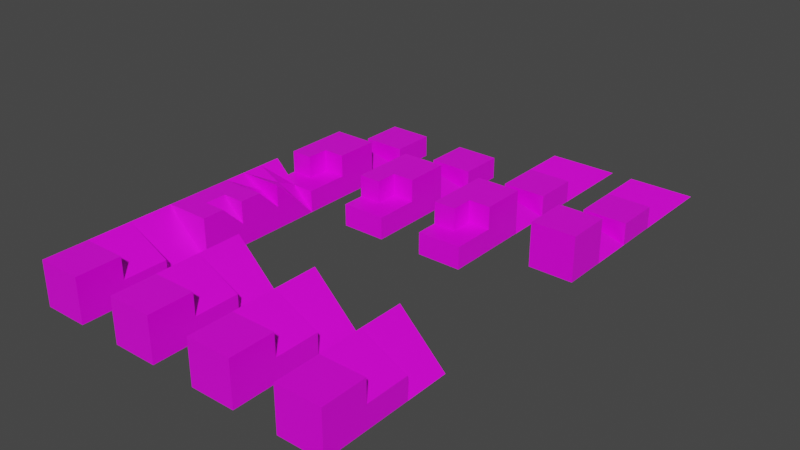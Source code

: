 # Source: tilemap.blend  (saved by Blender 2.93.21; exported with 4.5.12 LTS)
import bpy
from mathutils import Matrix  # noqa: F401  (used for matrix-valued properties, if any)

bpy.ops.wm.read_factory_settings(use_empty=True)
scene = bpy.context.scene
scene.name = 'Scene'

# ---- collections
col_collection = bpy.data.collections.new('Collection'); scene.collection.children.link(col_collection)

# ---- images (referenced by path relative to the original .blend; pixels are not part of the script)
import os
ASSET_DIR = os.environ.get("B2B_ASSET_DIR", "")  # directory of the original .blend (textures are referenced by path, not embedded)
HERE = os.path.dirname(os.path.abspath(__file__))  # packed textures are extracted next to this script under _unpacked/

def load_image(name, relpath, width, height, colorspace="sRGB"):
    """Load a texture the original file referenced (path relative to the .blend, or extracted next to this script)."""
    p = next((c for c in (os.path.join(HERE, relpath), os.path.join(ASSET_DIR, relpath)) if relpath and os.path.exists(c)), "")
    if p:
        img = bpy.data.images.load(p, check_existing=True)
        img.name = name
    else:  # same state as the original file: an image datablock whose file is absent (Cycles renders it pink)
        img = bpy.data.images.new(name, width, height)
        img.source = "FILE"
        img.filepath = "//" + (relpath or name)
    img.colorspace_settings.name = colorspace
    return img
img_general_palette_png = load_image('general_palette.png', 'general_palette.png', 1024, 1024, 'sRGB')

# ---- materials (node trees are filled in below, after node groups)
mat_material = bpy.data.materials.new('Material')
mat_material.alpha_threshold = 0.0
mat_material.use_transparent_shadow = False
mat_material.line_color = (0.0, 0.0, 0.0, 1.0)

# ---- material node trees
mat_material.use_nodes = True; mat_material.node_tree.nodes.clear()
_N = mat_material.node_tree.nodes; _L = mat_material.node_tree.links
n0 = _N.new('ShaderNodeOutputMaterial'); n0.name = 'Material Output'; n0.location = (300, 300)
n1 = _N.new('ShaderNodeBsdfPrincipled'); n1.name = 'Principled BSDF'; n1.location = (10, 300)
n1.distribution = 'GGX'
n1.subsurface_method = 'BURLEY'
n1.inputs[2].default_value = 0.4
n1.inputs[3].default_value = 1.45
n1.inputs[27].default_value = (0.0, 0.0, 0.0, 1.0)
n1.inputs[28].default_value = 1.0
n2 = _N.new('ShaderNodeTexImage'); n2.name = 'Image Texture'; n2.location = (-280, 275)
n2.image = img_general_palette_png
_L.new(n1.outputs[0], n0.inputs[0])
_L.new(n2.outputs[0], n1.inputs[0])
n0.is_active_output = True

# ---- world
world_world = bpy.data.worlds.new('World'); scene.world = world_world
world_world.use_nodes = True; world_world.node_tree.nodes.clear()
_N = world_world.node_tree.nodes; _L = world_world.node_tree.links
n0 = _N.new('ShaderNodeOutputWorld'); n0.name = 'World Output'; n0.location = (300, 300)
n1 = _N.new('ShaderNodeBackground'); n1.name = 'Background'; n1.location = (10, 300)
n1.inputs[0].default_value = (0.05088, 0.05088, 0.05088, 1.0)
_L.new(n1.outputs[0], n0.inputs[0])
n0.is_active_output = True
world_world.color = (0.05088, 0.05088, 0.05088)
world_world.use_sun_shadow = False
world_world.sun_shadow_jitter_overblur = 0.0

# ---- meshes
me_cube = bpy.data.meshes.new('Cube')
me_cube.from_pydata([(2.0, 2.0, 4.0), (2.0, 2.0, 0.0), (2.0, -2.0, 4.0), (2.0, -2.0, 0.0), (-2.0, 2.0, 4.0), (-2.0, 2.0, 0.0), (-2.0, -2.0, 4.0), (-2.0, -2.0, 0.0)], [], [(0, 4, 6, 2), (3, 2, 6, 7), (7, 6, 4, 5), (5, 1, 3, 7), (1, 0, 2, 3), (5, 4, 0, 1)])
_uv = me_cube.uv_layers.new(name='UVMap')
_uv.uv.foreach_set('vector', [0.3721, 0.8781, 0.3721, 0.9974, 0.2528, 0.9974, 0.2528, 0.8781, 0.4969, 0.8781, 0.4969, 0.9974, 0.3775, 0.9974, 0.3775, 0.8781, 0.4969, 0.8781, 0.4969, 0.9974, 0.3776, 0.9974, 0.3776, 0.8781, 0.3729, 0.8781, 0.3729, 0.9974, 0.2535, 0.9974, 0.2535, 0.8781, 0.4969, 0.8781, 0.4969, 0.9974, 0.3776, 0.9974, 0.3776, 0.8781, 0.497, 0.8781, 0.497, 0.9974, 0.3776, 0.9974, 0.3776, 0.8781])
me_cube.materials.append(mat_material)
me_cube.use_remesh_preserve_volume = False
me_cube.use_remesh_preserve_attributes = False
me_cube.use_mirror_vertex_groups = False
me_cube.update()
me_cube_001 = bpy.data.meshes.new('Cube.001')
me_cube_001.from_pydata([(2.0, 2.0, 2.0), (2.0, 2.0, 0.0), (2.0, -2.0, 2.0), (2.0, -2.0, 0.0), (-2.0, 2.0, 4.0), (-2.0, 2.0, 0.0), (-2.0, -2.0, 4.0), (-2.0, -2.0, 0.0)], [], [(0, 4, 6, 2), (3, 2, 6, 7), (7, 6, 4, 5), (5, 1, 3, 7), (1, 0, 2, 3), (5, 4, 0, 1)])
_uv = me_cube_001.uv_layers.new(name='UVMap')
_uv.uv.foreach_set('vector', [0.3721, 0.8781, 0.3721, 0.9974, 0.2528, 0.9974, 0.2528, 0.8781, 0.4969, 0.8781, 0.4969, 0.9974, 0.3775, 0.9974, 0.3775, 0.8781, 0.4969, 0.8781, 0.4969, 0.9974, 0.3776, 0.9974, 0.3776, 0.8781, 0.3729, 0.8781, 0.3729, 0.9974, 0.2535, 0.9974, 0.2535, 0.8781, 0.4969, 0.8781, 0.4969, 0.9974, 0.3776, 0.9974, 0.3776, 0.8781, 0.497, 0.8781, 0.497, 0.9974, 0.3776, 0.9974, 0.3776, 0.8781])
me_cube_001.materials.append(mat_material)
me_cube_001.use_remesh_preserve_volume = False
me_cube_001.use_remesh_preserve_attributes = False
me_cube_001.use_mirror_vertex_groups = False
me_cube_001.update()
me_cube_002 = bpy.data.meshes.new('Cube.002')
me_cube_002.from_pydata([(2.0, 2.0, 0.0), (2.0, -2.0, 0.0), (-2.0, 2.0, 4.0), (-2.0, 2.0, 0.0), (-2.0, -2.0, 4.0), (-2.0, -2.0, 0.0)], [], [(0, 2, 4, 1), (1, 4, 5), (5, 4, 2, 3), (3, 0, 1, 5), (3, 2, 0)])
_uv = me_cube_002.uv_layers.new(name='UVMap')
_uv.uv.foreach_set('vector', [0.3721, 0.8781, 0.3721, 0.9974, 0.2528, 0.9974, 0.2528, 0.8781, 0.4969, 0.9974, 0.3775, 0.9974, 0.3775, 0.8781, 0.4969, 0.8781, 0.4969, 0.9974, 0.3776, 0.9974, 0.3776, 0.8781, 0.3729, 0.8781, 0.3729, 0.9974, 0.2535, 0.9974, 0.2535, 0.8781, 0.497, 0.8781, 0.497, 0.9974, 0.3776, 0.8781])
me_cube_002.materials.append(mat_material)
me_cube_002.use_remesh_preserve_volume = False
me_cube_002.use_remesh_preserve_attributes = False
me_cube_002.use_mirror_vertex_groups = False
me_cube_002.update()
me_cube_003 = bpy.data.meshes.new('Cube.003')
me_cube_003.from_pydata([(2.0, 2.0, 2.0), (2.0, 2.0, 0.0), (2.0, -2.0, 4.0), (2.0, -2.0, 0.0), (-2.0, 2.0, 4.0), (-2.0, 2.0, 0.0), (-2.0, -2.0, 4.0), (-2.0, -2.0, 0.0), (0.0, 2.0, 0.0), (0.0, -2.0, 4.0), (0.0, -2.0, 0.0), (0.0, 2.0, 4.0), (-2.0, 0.0, 0.0), (2.0, 0.0, 4.0), (-2.0, 0.0, 4.0), (2.0, 0.0, 0.0), (0.0, 0.0, 0.0), (0.0, 0.0, 4.0)], [], [(17, 14, 6, 9), (10, 9, 6, 7), (12, 14, 4, 5), (16, 15, 3, 10), (15, 13, 2, 3), (8, 11, 0, 1), (5, 4, 11, 8), (12, 16, 10, 7), (3, 2, 9, 10), (13, 17, 9, 2), (0, 11, 17, 13), (5, 8, 16, 12), (1, 0, 13, 15), (8, 1, 15, 16), (7, 6, 14, 12), (11, 4, 14, 17)])
_uv = me_cube_003.uv_layers.new(name='UVMap')
_uv.uv.foreach_set('vector', [0.3124, 0.9377, 0.3124, 0.9974, 0.2528, 0.9974, 0.2528, 0.9377, 0.4372, 0.8781, 0.4372, 0.9974, 0.3775, 0.9974, 0.3775, 0.8781, 0.4372, 0.8781, 0.4372, 0.9974, 0.3776, 0.9974, 0.3776, 0.8781, 0.3132, 0.9377, 0.3132, 0.9974, 0.2535, 0.9974, 0.2535, 0.9377, 0.4373, 0.8781, 0.4373, 0.9974, 0.3776, 0.9974, 0.3776, 0.8781, 0.4373, 0.8781, 0.4373, 0.9974, 0.3776, 0.9974, 0.3776, 0.8781, 0.497, 0.8781, 0.497, 0.9974, 0.4373, 0.9974, 0.4373, 0.8781, 0.3132, 0.8781, 0.3132, 0.9377, 0.2535, 0.9377, 0.2535, 0.8781, 0.4969, 0.8781, 0.4969, 0.9974, 0.4372, 0.9974, 0.4372, 0.8781, 0.3124, 0.8781, 0.3124, 0.9377, 0.2528, 0.9377, 0.2528, 0.8781, 0.3721, 0.8781, 0.3721, 0.9377, 0.3124, 0.9377, 0.3124, 0.8781, 0.3729, 0.8781, 0.3729, 0.9377, 0.3132, 0.9377, 0.3132, 0.8781, 0.4969, 0.8781, 0.4969, 0.9974, 0.4373, 0.9974, 0.4373, 0.8781, 0.3729, 0.9377, 0.3729, 0.9974, 0.3132, 0.9974, 0.3132, 0.9377, 0.4969, 0.8781, 0.4969, 0.9974, 0.4372, 0.9974, 0.4372, 0.8781, 0.3721, 0.9377, 0.3721, 0.9974, 0.3124, 0.9974, 0.3124, 0.9377])
me_cube_003.materials.append(mat_material)
me_cube_003.use_remesh_preserve_volume = False
me_cube_003.use_remesh_preserve_attributes = False
me_cube_003.use_mirror_vertex_groups = False
me_cube_003.update()
me_cube_004 = bpy.data.meshes.new('Cube.004')
me_cube_004.from_pydata([(2.0, 2.0, 2.0), (2.0, 2.0, 0.0), (2.0, -2.0, 4.0), (2.0, -2.0, 0.0), (-2.0, 2.0, 4.0), (-2.0, 2.0, 0.0), (-2.0, -2.0, 4.0), (-2.0, -2.0, 0.0), (0.0, 2.0, 0.0), (0.0, -2.0, 4.0), (0.0, -2.0, 0.0), (0.0, 2.0, 3.0), (-2.0, 0.0, 0.0), (2.0, 0.0, 4.0), (-2.0, 0.0, 4.0), (2.0, 0.0, 0.0), (0.0, 0.0, 0.0), (0.0, 0.0, 4.0)], [], [(17, 14, 6, 9), (10, 9, 6, 7), (12, 14, 4, 5), (16, 15, 3, 10), (15, 13, 2, 3), (8, 11, 0, 1), (5, 4, 11, 8), (12, 16, 10, 7), (3, 2, 9, 10), (13, 17, 9, 2), (0, 11, 17, 13), (5, 8, 16, 12), (1, 0, 13, 15), (8, 1, 15, 16), (7, 6, 14, 12), (11, 4, 14, 17)])
_uv = me_cube_004.uv_layers.new(name='UVMap')
_uv.uv.foreach_set('vector', [0.3124, 0.9377, 0.3124, 0.9974, 0.2528, 0.9974, 0.2528, 0.9377, 0.4372, 0.8781, 0.4372, 0.9974, 0.3775, 0.9974, 0.3775, 0.8781, 0.4372, 0.8781, 0.4372, 0.9974, 0.3776, 0.9974, 0.3776, 0.8781, 0.3132, 0.9377, 0.3132, 0.9974, 0.2535, 0.9974, 0.2535, 0.9377, 0.4373, 0.8781, 0.4373, 0.9974, 0.3776, 0.9974, 0.3776, 0.8781, 0.4373, 0.8781, 0.4373, 0.9974, 0.3776, 0.9974, 0.3776, 0.8781, 0.497, 0.8781, 0.497, 0.9974, 0.4373, 0.9974, 0.4373, 0.8781, 0.3132, 0.8781, 0.3132, 0.9377, 0.2535, 0.9377, 0.2535, 0.8781, 0.4969, 0.8781, 0.4969, 0.9974, 0.4372, 0.9974, 0.4372, 0.8781, 0.3124, 0.8781, 0.3124, 0.9377, 0.2528, 0.9377, 0.2528, 0.8781, 0.3721, 0.8781, 0.3721, 0.9377, 0.3124, 0.9377, 0.3124, 0.8781, 0.3729, 0.8781, 0.3729, 0.9377, 0.3132, 0.9377, 0.3132, 0.8781, 0.4969, 0.8781, 0.4969, 0.9974, 0.4373, 0.9974, 0.4373, 0.8781, 0.3729, 0.9377, 0.3729, 0.9974, 0.3132, 0.9974, 0.3132, 0.9377, 0.4969, 0.8781, 0.4969, 0.9974, 0.4372, 0.9974, 0.4372, 0.8781, 0.3721, 0.9377, 0.3721, 0.9974, 0.3124, 0.9974, 0.3124, 0.9377])
me_cube_004.materials.append(mat_material)
me_cube_004.use_remesh_preserve_volume = False
me_cube_004.use_remesh_preserve_attributes = False
me_cube_004.use_mirror_vertex_groups = False
me_cube_004.update()
me_cube_005 = bpy.data.meshes.new('Cube.005')
me_cube_005.from_pydata([(2.0, 2.0, 0.0), (2.0, -2.0, 4.0), (2.0, -2.0, 0.0), (-2.0, 2.0, 4.0), (-2.0, 2.0, 0.0), (-2.0, -2.0, 4.0), (-2.0, -2.0, 0.0), (0.0, 2.0, 0.0), (0.0, -2.0, 4.0), (0.0, -2.0, 0.0), (0.0, 2.0, 2.0), (-2.0, 0.0, 0.0), (2.0, 0.0, 2.0), (-2.0, 0.0, 4.0), (2.0, 0.0, 0.0), (0.0, 0.0, 0.0), (0.0, 0.0, 3.0)], [], [(16, 13, 5, 8), (9, 8, 5, 6), (11, 13, 3, 4), (15, 14, 2, 9), (14, 12, 1, 2), (7, 10, 0), (4, 3, 10, 7), (11, 15, 9, 6), (2, 1, 8, 9), (12, 16, 8, 1), (0, 10, 16, 12), (4, 7, 15, 11), (0, 12, 14), (7, 0, 14, 15), (6, 5, 13, 11), (10, 3, 13, 16)])
_uv = me_cube_005.uv_layers.new(name='UVMap')
_uv.uv.foreach_set('vector', [0.3124, 0.9377, 0.3124, 0.9974, 0.2528, 0.9974, 0.2528, 0.9377, 0.4372, 0.8781, 0.4372, 0.9974, 0.3775, 0.9974, 0.3775, 0.8781, 0.4372, 0.8781, 0.4372, 0.9974, 0.3776, 0.9974, 0.3776, 0.8781, 0.3132, 0.9377, 0.3132, 0.9974, 0.2535, 0.9974, 0.2535, 0.9377, 0.4373, 0.8781, 0.4373, 0.9974, 0.3776, 0.9974, 0.3776, 0.8781, 0.4373, 0.8781, 0.4373, 0.9974, 0.3776, 0.8781, 0.497, 0.8781, 0.497, 0.9974, 0.4373, 0.9974, 0.4373, 0.8781, 0.3132, 0.8781, 0.3132, 0.9377, 0.2535, 0.9377, 0.2535, 0.8781, 0.4969, 0.8781, 0.4969, 0.9974, 0.4372, 0.9974, 0.4372, 0.8781, 0.3124, 0.8781, 0.3124, 0.9377, 0.2528, 0.9377, 0.2528, 0.8781, 0.3721, 0.8781, 0.3721, 0.9377, 0.3124, 0.9377, 0.3124, 0.8781, 0.3729, 0.8781, 0.3729, 0.9377, 0.3132, 0.9377, 0.3132, 0.8781, 0.4969, 0.9974, 0.4373, 0.9974, 0.4373, 0.8781, 0.3729, 0.9377, 0.3729, 0.9974, 0.3132, 0.9974, 0.3132, 0.9377, 0.4969, 0.8781, 0.4969, 0.9974, 0.4372, 0.9974, 0.4372, 0.8781, 0.3721, 0.9377, 0.3721, 0.9974, 0.3124, 0.9974, 0.3124, 0.9377])
me_cube_005.materials.append(mat_material)
me_cube_005.use_remesh_preserve_volume = False
me_cube_005.use_remesh_preserve_attributes = False
me_cube_005.use_mirror_vertex_groups = False
me_cube_005.update()
me_cube_006 = bpy.data.meshes.new('Cube.006')
me_cube_006.from_pydata([(2.0, 2.0, 2.0), (2.0, 2.0, 0.0), (2.0, -2.0, 2.0), (2.0, -2.0, 0.0), (-2.0, 2.0, 2.0), (-2.0, 2.0, 0.0), (-2.0, -2.0, 2.0), (-2.0, -2.0, 0.0), (-2.0, 0.0, 0.0), (2.0, 0.0, 2.0), (-2.0, 0.0, 2.0), (2.0, 0.0, 0.0), (0.0, 2.0, 0.0), (0.0, -2.0, 2.0), (0.0, -2.0, 0.0), (0.0, 2.0, 2.0), (0.0, 0.0, 0.0), (0.0, 0.0, 2.0), (-2.0, 0.0, 4.0), (-2.0, 2.0, 4.0), (0.0, 2.0, 4.0), (0.0, 0.0, 4.0)], [], [(17, 10, 6, 13), (14, 13, 6, 7), (8, 10, 4, 5), (16, 11, 3, 14), (11, 9, 2, 3), (12, 15, 0, 1), (1, 0, 9, 11), (12, 1, 11, 16), (7, 6, 10, 8), (15, 4, 19, 20), (0, 15, 17, 9), (5, 12, 16, 8), (5, 4, 15, 12), (8, 16, 14, 7), (3, 2, 13, 14), (9, 17, 13, 2), (20, 19, 18, 21), (17, 15, 20, 21), (4, 10, 18, 19), (10, 17, 21, 18)])
_uv = me_cube_006.uv_layers.new(name='UVMap')
_uv.uv.foreach_set('vector', [0.3124, 0.9377, 0.3124, 0.9974, 0.2528, 0.9974, 0.2528, 0.9377, 0.4372, 0.8781, 0.4372, 0.9974, 0.3775, 0.9974, 0.3775, 0.8781, 0.4372, 0.8781, 0.4372, 0.9974, 0.3776, 0.9974, 0.3776, 0.8781, 0.3132, 0.9377, 0.3132, 0.9974, 0.2535, 0.9974, 0.2535, 0.9377, 0.4373, 0.8781, 0.4373, 0.9974, 0.3776, 0.9974, 0.3776, 0.8781, 0.4373, 0.8781, 0.4373, 0.9974, 0.3776, 0.9974, 0.3776, 0.8781, 0.4969, 0.8781, 0.4969, 0.9974, 0.4373, 0.9974, 0.4373, 0.8781, 0.3729, 0.9377, 0.3729, 0.9974, 0.3132, 0.9974, 0.3132, 0.9377, 0.4969, 0.8781, 0.4969, 0.9974, 0.4372, 0.9974, 0.4372, 0.8781, 0.3806, 0.8805, 0.4962, 0.8805, 0.4962, 0.9961, 0.3806, 0.9961, 0.3721, 0.8781, 0.3721, 0.9377, 0.3124, 0.9377, 0.3124, 0.8781, 0.3729, 0.8781, 0.3729, 0.9377, 0.3132, 0.9377, 0.3132, 0.8781, 0.497, 0.8781, 0.497, 0.9974, 0.4373, 0.9974, 0.4373, 0.8781, 0.3132, 0.8781, 0.3132, 0.9377, 0.2535, 0.9377, 0.2535, 0.8781, 0.4969, 0.8781, 0.4969, 0.9974, 0.4372, 0.9974, 0.4372, 0.8781, 0.3124, 0.8781, 0.3124, 0.9377, 0.2528, 0.9377, 0.2528, 0.8781, 0.3697, 0.8817, 0.3697, 0.9944, 0.257, 0.9944, 0.257, 0.8817, 0.3799, 0.8806, 0.4955, 0.8806, 0.4955, 0.9962, 0.3799, 0.9962, 0.3797, 0.882, 0.4953, 0.882, 0.4953, 0.9976, 0.3797, 0.9976, 0.3797, 0.8806, 0.4953, 0.8806, 0.4953, 0.9962, 0.3797, 0.9962])
me_cube_006.materials.append(mat_material)
me_cube_006.use_remesh_preserve_volume = False
me_cube_006.use_remesh_preserve_attributes = False
me_cube_006.use_mirror_vertex_groups = False
me_cube_006.update()
me_cube_007 = bpy.data.meshes.new('Cube.007')
me_cube_007.from_pydata([(2.0, 2.0, 4.0), (2.0, 2.0, 0.0), (2.0, -2.0, 4.0), (2.0, -2.0, 0.0), (-2.0, 2.0, 4.0), (-2.0, 2.0, 0.0), (-2.0, -2.0, 4.0), (-2.0, -2.0, 0.0)], [], [(0, 4, 6, 2), (3, 2, 6, 7), (7, 6, 4, 5), (5, 1, 3, 7), (1, 0, 2, 3), (5, 4, 0, 1)])
_uv = me_cube_007.uv_layers.new(name='UVMap')
_uv.uv.foreach_set('vector', [0.6204, 0.8807, 0.6204, 0.9968, 0.5043, 0.9968, 0.5043, 0.8807, 0.6214, 0.8807, 0.6214, 0.9968, 0.5053, 0.9968, 0.5053, 0.8807, 0.6214, 0.8807, 0.6214, 0.9968, 0.5053, 0.9968, 0.5053, 0.8807, 0.6212, 0.8807, 0.6212, 0.9968, 0.5051, 0.9968, 0.5051, 0.8807, 0.6214, 0.8807, 0.6214, 0.9968, 0.5053, 0.9968, 0.5053, 0.8807, 0.6214, 0.8807, 0.6214, 0.9968, 0.5053, 0.9968, 0.5053, 0.8807])
me_cube_007.materials.append(mat_material)
me_cube_007.use_remesh_preserve_volume = False
me_cube_007.use_remesh_preserve_attributes = False
me_cube_007.use_mirror_vertex_groups = False
me_cube_007.update()
me_cube_008 = bpy.data.meshes.new('Cube.008')
me_cube_008.from_pydata([(2.0, 2.0, 0.0), (2.0, -2.0, 0.0), (-2.0, 2.0, 0.0), (-2.0, -2.0, 4.0), (-2.0, -2.0, 0.0)], [], [(0, 2, 3, 1), (1, 3, 4), (4, 3, 2), (2, 0, 1, 4)])
_uv = me_cube_008.uv_layers.new(name='UVMap')
_uv.uv.foreach_set('vector', [0.3721, 0.8781, 0.3721, 0.9974, 0.2528, 0.9974, 0.2528, 0.8781, 0.4969, 0.9974, 0.3775, 0.9974, 0.3775, 0.8781, 0.4969, 0.8781, 0.4969, 0.9974, 0.3776, 0.8781, 0.3729, 0.8781, 0.3729, 0.9974, 0.2535, 0.9974, 0.2535, 0.8781])
me_cube_008.materials.append(mat_material)
me_cube_008.use_remesh_preserve_volume = False
me_cube_008.use_remesh_preserve_attributes = False
me_cube_008.use_mirror_vertex_groups = False
me_cube_008.update()
me_cube_009 = bpy.data.meshes.new('Cube.009')
me_cube_009.from_pydata([(2.0, 2.0, 2.0), (2.0, 2.0, 0.0), (2.0, -2.0, 2.0), (2.0, -2.0, 0.0), (-2.0, 2.0, 2.0), (-2.0, 2.0, 0.0), (-2.0, -2.0, 2.0), (-2.0, -2.0, 0.0)], [], [(0, 4, 6, 2), (3, 2, 6, 7), (7, 6, 4, 5), (5, 1, 3, 7), (1, 0, 2, 3), (5, 4, 0, 1)])
_uv = me_cube_009.uv_layers.new(name='UVMap')
_uv.uv.foreach_set('vector', [0.3721, 0.8781, 0.3721, 0.9974, 0.2528, 0.9974, 0.2528, 0.8781, 0.4969, 0.8781, 0.4969, 0.9974, 0.3775, 0.9974, 0.3775, 0.8781, 0.4969, 0.8781, 0.4969, 0.9974, 0.3776, 0.9974, 0.3776, 0.8781, 0.3729, 0.8781, 0.3729, 0.9974, 0.2535, 0.9974, 0.2535, 0.8781, 0.4969, 0.8781, 0.4969, 0.9974, 0.3776, 0.9974, 0.3776, 0.8781, 0.497, 0.8781, 0.497, 0.9974, 0.3776, 0.9974, 0.3776, 0.8781])
me_cube_009.materials.append(mat_material)
me_cube_009.use_remesh_preserve_volume = False
me_cube_009.use_remesh_preserve_attributes = False
me_cube_009.use_mirror_vertex_groups = False
me_cube_009.update()
me_cube_010 = bpy.data.meshes.new('Cube.010')
me_cube_010.from_pydata([(2.0, 2.0, 4.0), (2.0, 2.0, 0.0), (2.0, -2.0, 4.0), (2.0, -2.0, 0.0), (-2.0, 2.0, 4.0), (-2.0, 2.0, 0.0), (-2.0, -2.0, 4.0), (-2.0, -2.0, 0.0)], [], [(0, 4, 6, 2), (3, 2, 6, 7), (7, 6, 4, 5), (5, 1, 3, 7), (1, 0, 2, 3), (5, 4, 0, 1)])
_uv = me_cube_010.uv_layers.new(name='UVMap')
_uv.uv.foreach_set('vector', [0.7468, 0.8781, 0.7468, 0.9974, 0.6274, 0.9974, 0.6274, 0.8781, 0.8715, 0.8781, 0.8715, 0.9974, 0.7522, 0.9974, 0.7522, 0.8781, 0.8716, 0.8781, 0.8716, 0.9974, 0.7522, 0.9974, 0.7522, 0.8781, 0.7475, 0.8781, 0.7475, 0.9974, 0.6282, 0.9974, 0.6282, 0.8781, 0.8716, 0.8781, 0.8716, 0.9974, 0.7522, 0.9974, 0.7522, 0.8781, 0.8716, 0.8781, 0.8716, 0.9974, 0.7522, 0.9974, 0.7522, 0.8781])
me_cube_010.materials.append(mat_material)
me_cube_010.use_remesh_preserve_volume = False
me_cube_010.use_remesh_preserve_attributes = False
me_cube_010.use_mirror_vertex_groups = False
me_cube_010.update()
me_cube_011 = bpy.data.meshes.new('Cube.011')
me_cube_011.from_pydata([(2.0, 2.0, 2.0), (2.0, 2.0, 0.0), (2.0, -2.0, 2.0), (2.0, -2.0, 0.0), (-2.0, 2.0, 4.0), (-2.0, 2.0, 0.0), (-2.0, -2.0, 4.0), (-2.0, -2.0, 0.0)], [], [(0, 4, 6, 2), (3, 2, 6, 7), (7, 6, 4, 5), (5, 1, 3, 7), (1, 0, 2, 3), (5, 4, 0, 1)])
_uv = me_cube_011.uv_layers.new(name='UVMap')
_uv.uv.foreach_set('vector', [0.7468, 0.8781, 0.7468, 0.9974, 0.6274, 0.9974, 0.6274, 0.8781, 0.8715, 0.8781, 0.8715, 0.9974, 0.7522, 0.9974, 0.7522, 0.8781, 0.8716, 0.8781, 0.8716, 0.9974, 0.7522, 0.9974, 0.7522, 0.8781, 0.7475, 0.8781, 0.7475, 0.9974, 0.6282, 0.9974, 0.6282, 0.8781, 0.8716, 0.8781, 0.8716, 0.9974, 0.7522, 0.9974, 0.7522, 0.8781, 0.8716, 0.8781, 0.8716, 0.9974, 0.7522, 0.9974, 0.7522, 0.8781])
me_cube_011.materials.append(mat_material)
me_cube_011.use_remesh_preserve_volume = False
me_cube_011.use_remesh_preserve_attributes = False
me_cube_011.use_mirror_vertex_groups = False
me_cube_011.update()
me_cube_012 = bpy.data.meshes.new('Cube.012')
me_cube_012.from_pydata([(2.0, 2.0, 0.0), (2.0, -2.0, 0.0), (-2.0, 2.0, 4.0), (-2.0, 2.0, 0.0), (-2.0, -2.0, 4.0), (-2.0, -2.0, 0.0)], [], [(0, 2, 4, 1), (1, 4, 5), (5, 4, 2, 3), (3, 0, 1, 5), (3, 2, 0)])
_uv = me_cube_012.uv_layers.new(name='UVMap')
_uv.uv.foreach_set('vector', [0.7468, 0.8781, 0.7468, 0.9974, 0.6274, 0.9974, 0.6274, 0.8781, 0.8715, 0.9974, 0.7522, 0.9974, 0.7522, 0.8781, 0.8716, 0.8781, 0.8716, 0.9974, 0.7522, 0.9974, 0.7522, 0.8781, 0.7475, 0.8781, 0.7475, 0.9974, 0.6282, 0.9974, 0.6282, 0.8781, 0.8716, 0.8781, 0.8716, 0.9974, 0.7522, 0.8781])
me_cube_012.materials.append(mat_material)
me_cube_012.use_remesh_preserve_volume = False
me_cube_012.use_remesh_preserve_attributes = False
me_cube_012.use_mirror_vertex_groups = False
me_cube_012.update()
me_cube_013 = bpy.data.meshes.new('Cube.013')
me_cube_013.from_pydata([(2.0, 2.0, 2.0), (2.0, 2.0, 0.0), (2.0, -2.0, 2.0), (2.0, -2.0, 0.0), (-2.0, 2.0, 2.0), (-2.0, 2.0, 0.0), (-2.0, -2.0, 2.0), (-2.0, -2.0, 0.0), (-2.0, 0.0, 0.0), (2.0, 0.0, 2.0), (-2.0, 0.0, 2.0), (2.0, 0.0, 0.0), (0.0, 2.0, 0.0), (0.0, -2.0, 2.0), (0.0, -2.0, 0.0), (0.0, 2.0, 2.0), (0.0, 0.0, 0.0), (0.0, 0.0, 2.0), (-2.0, 0.0, 4.0), (-2.0, 2.0, 4.0), (0.0, 2.0, 4.0), (0.0, 0.0, 4.0)], [], [(17, 10, 6, 13), (14, 13, 6, 7), (8, 10, 4, 5), (16, 11, 3, 14), (11, 9, 2, 3), (12, 15, 0, 1), (1, 0, 9, 11), (12, 1, 11, 16), (7, 6, 10, 8), (15, 4, 19, 20), (0, 15, 17, 9), (5, 12, 16, 8), (5, 4, 15, 12), (8, 16, 14, 7), (3, 2, 13, 14), (9, 17, 13, 2), (20, 19, 18, 21), (17, 15, 20, 21), (4, 10, 18, 19), (10, 17, 21, 18)])
_uv = me_cube_013.uv_layers.new(name='UVMap')
_uv.uv.foreach_set('vector', [0.6871, 0.9377, 0.6871, 0.9974, 0.6274, 0.9974, 0.6274, 0.9377, 0.8119, 0.8781, 0.8119, 0.9974, 0.7522, 0.9974, 0.7522, 0.8781, 0.8119, 0.8781, 0.8119, 0.9974, 0.7522, 0.9974, 0.7522, 0.8781, 0.6878, 0.9377, 0.6878, 0.9974, 0.6282, 0.9974, 0.6282, 0.9377, 0.8119, 0.8781, 0.8119, 0.9974, 0.7522, 0.9974, 0.7522, 0.8781, 0.8119, 0.8781, 0.8119, 0.9974, 0.7522, 0.9974, 0.7522, 0.8781, 0.8716, 0.8781, 0.8716, 0.9974, 0.8119, 0.9974, 0.8119, 0.8781, 0.7475, 0.9377, 0.7475, 0.9974, 0.6878, 0.9974, 0.6878, 0.9377, 0.8716, 0.8781, 0.8716, 0.9974, 0.8119, 0.9974, 0.8119, 0.8781, 0.7553, 0.8805, 0.8709, 0.8805, 0.8709, 0.9961, 0.7553, 0.9961, 0.7468, 0.8781, 0.7468, 0.9377, 0.6871, 0.9377, 0.6871, 0.8781, 0.7475, 0.8781, 0.7475, 0.9377, 0.6878, 0.9377, 0.6878, 0.8781, 0.8716, 0.8781, 0.8716, 0.9974, 0.8119, 0.9974, 0.8119, 0.8781, 0.6878, 0.8781, 0.6878, 0.9377, 0.6282, 0.9377, 0.6282, 0.8781, 0.8715, 0.8781, 0.8715, 0.9974, 0.8119, 0.9974, 0.8119, 0.8781, 0.6871, 0.8781, 0.6871, 0.9377, 0.6274, 0.9377, 0.6274, 0.8781, 0.7444, 0.8817, 0.7444, 0.9944, 0.6316, 0.9944, 0.6316, 0.8817, 0.7545, 0.8806, 0.8701, 0.8806, 0.8701, 0.9962, 0.7545, 0.9962, 0.7544, 0.882, 0.87, 0.882, 0.87, 0.9976, 0.7544, 0.9976, 0.7544, 0.8806, 0.87, 0.8806, 0.87, 0.9962, 0.7544, 0.9962])
me_cube_013.materials.append(mat_material)
me_cube_013.use_remesh_preserve_volume = False
me_cube_013.use_remesh_preserve_attributes = False
me_cube_013.use_mirror_vertex_groups = False
me_cube_013.update()
me_cube_014 = bpy.data.meshes.new('Cube.014')
me_cube_014.from_pydata([(2.0, 2.0, 4.0), (2.0, 2.0, 0.0), (2.0, -2.0, 4.0), (2.0, -2.0, 0.0), (-2.0, 2.0, 4.0), (-2.0, 2.0, 0.0), (-2.0, -2.0, 4.0), (-2.0, -2.0, 0.0)], [], [(0, 4, 6, 2), (3, 2, 6, 7), (7, 6, 4, 5), (5, 1, 3, 7), (1, 0, 2, 3), (5, 4, 0, 1)])
_uv = me_cube_014.uv_layers.new(name='UVMap')
_uv.uv.foreach_set('vector', [0.995, 0.8807, 0.995, 0.9968, 0.8789, 0.9968, 0.8789, 0.8807, 0.996, 0.8807, 0.996, 0.9968, 0.8799, 0.9968, 0.8799, 0.8807, 0.996, 0.8807, 0.996, 0.9968, 0.8799, 0.9968, 0.8799, 0.8807, 0.9958, 0.8807, 0.9958, 0.9968, 0.8797, 0.9968, 0.8797, 0.8807, 0.996, 0.8807, 0.996, 0.9968, 0.8799, 0.9968, 0.8799, 0.8807, 0.996, 0.8807, 0.996, 0.9968, 0.8799, 0.9968, 0.8799, 0.8807])
me_cube_014.materials.append(mat_material)
me_cube_014.use_remesh_preserve_volume = False
me_cube_014.use_remesh_preserve_attributes = False
me_cube_014.use_mirror_vertex_groups = False
me_cube_014.update()
me_cube_015 = bpy.data.meshes.new('Cube.015')
me_cube_015.from_pydata([(2.0, 2.0, 0.0), (2.0, -2.0, 0.0), (-2.0, 2.0, 0.0), (-2.0, -2.0, 4.0), (-2.0, -2.0, 0.0)], [], [(0, 2, 3, 1), (1, 3, 4), (4, 3, 2), (2, 0, 1, 4)])
_uv = me_cube_015.uv_layers.new(name='UVMap')
_uv.uv.foreach_set('vector', [0.7468, 0.8781, 0.7468, 0.9974, 0.6274, 0.9974, 0.6274, 0.8781, 0.8715, 0.9974, 0.7522, 0.9974, 0.7522, 0.8781, 0.8716, 0.8781, 0.8716, 0.9974, 0.7522, 0.8781, 0.7475, 0.8781, 0.7475, 0.9974, 0.6282, 0.9974, 0.6282, 0.8781])
me_cube_015.materials.append(mat_material)
me_cube_015.use_remesh_preserve_volume = False
me_cube_015.use_remesh_preserve_attributes = False
me_cube_015.use_mirror_vertex_groups = False
me_cube_015.update()
me_cube_016 = bpy.data.meshes.new('Cube.016')
me_cube_016.from_pydata([(2.0, 2.0, 2.0), (2.0, 2.0, 0.0), (2.0, -2.0, 2.0), (2.0, -2.0, 0.0), (-2.0, 2.0, 2.0), (-2.0, 2.0, 0.0), (-2.0, -2.0, 2.0), (-2.0, -2.0, 0.0)], [], [(0, 4, 6, 2), (3, 2, 6, 7), (7, 6, 4, 5), (5, 1, 3, 7), (1, 0, 2, 3), (5, 4, 0, 1)])
_uv = me_cube_016.uv_layers.new(name='UVMap')
_uv.uv.foreach_set('vector', [0.7468, 0.8781, 0.7468, 0.9974, 0.6274, 0.9974, 0.6274, 0.8781, 0.8715, 0.8781, 0.8715, 0.9974, 0.7522, 0.9974, 0.7522, 0.8781, 0.8716, 0.8781, 0.8716, 0.9974, 0.7522, 0.9974, 0.7522, 0.8781, 0.7475, 0.8781, 0.7475, 0.9974, 0.6282, 0.9974, 0.6282, 0.8781, 0.8716, 0.8781, 0.8716, 0.9974, 0.7522, 0.9974, 0.7522, 0.8781, 0.8716, 0.8781, 0.8716, 0.9974, 0.7522, 0.9974, 0.7522, 0.8781])
me_cube_016.materials.append(mat_material)
me_cube_016.use_remesh_preserve_volume = False
me_cube_016.use_remesh_preserve_attributes = False
me_cube_016.use_mirror_vertex_groups = False
me_cube_016.update()
me_cube_017 = bpy.data.meshes.new('Cube.017')
me_cube_017.from_pydata([(2.0, 2.0, 4.0), (2.0, 2.0, 0.0), (2.0, -2.0, 4.0), (2.0, -2.0, 0.0), (-2.0, 2.0, 4.0), (-2.0, 2.0, 0.0), (-2.0, -2.0, 4.0), (-2.0, -2.0, 0.0)], [], [(0, 4, 6, 2), (3, 2, 6, 7), (7, 6, 4, 5), (5, 1, 3, 7), (1, 0, 2, 3), (5, 4, 0, 1)])
_uv = me_cube_017.uv_layers.new(name='UVMap')
_uv.uv.foreach_set('vector', [0.1209, 0.7523, 0.1209, 0.8717, 0.001558, 0.8717, 0.001558, 0.7523, 0.2457, 0.7523, 0.2457, 0.8717, 0.1263, 0.8717, 0.1263, 0.7523, 0.2457, 0.7523, 0.2457, 0.8717, 0.1264, 0.8717, 0.1264, 0.7523, 0.1217, 0.7523, 0.1217, 0.8717, 0.002333, 0.8717, 0.002333, 0.7523, 0.2457, 0.7523, 0.2457, 0.8717, 0.1264, 0.8717, 0.1264, 0.7523, 0.2458, 0.7523, 0.2458, 0.8717, 0.1264, 0.8717, 0.1264, 0.7523])
me_cube_017.materials.append(mat_material)
me_cube_017.use_remesh_preserve_volume = False
me_cube_017.use_remesh_preserve_attributes = False
me_cube_017.use_mirror_vertex_groups = False
me_cube_017.update()
me_cube_018 = bpy.data.meshes.new('Cube.018')
me_cube_018.from_pydata([(2.0, 2.0, 2.0), (2.0, 2.0, 0.0), (2.0, -2.0, 2.0), (2.0, -2.0, 0.0), (-2.0, 2.0, 4.0), (-2.0, 2.0, 0.0), (-2.0, -2.0, 4.0), (-2.0, -2.0, 0.0)], [], [(0, 4, 6, 2), (3, 2, 6, 7), (7, 6, 4, 5), (5, 1, 3, 7), (1, 0, 2, 3), (5, 4, 0, 1)])
_uv = me_cube_018.uv_layers.new(name='UVMap')
_uv.uv.foreach_set('vector', [0.1209, 0.7523, 0.1209, 0.8717, 0.001558, 0.8717, 0.001558, 0.7523, 0.2457, 0.7523, 0.2457, 0.8717, 0.1263, 0.8717, 0.1263, 0.7523, 0.2457, 0.7523, 0.2457, 0.8717, 0.1264, 0.8717, 0.1264, 0.7523, 0.1217, 0.7523, 0.1217, 0.8717, 0.002333, 0.8717, 0.002333, 0.7523, 0.2457, 0.7523, 0.2457, 0.8717, 0.1264, 0.8717, 0.1264, 0.7523, 0.2458, 0.7523, 0.2458, 0.8717, 0.1264, 0.8717, 0.1264, 0.7523])
me_cube_018.materials.append(mat_material)
me_cube_018.use_remesh_preserve_volume = False
me_cube_018.use_remesh_preserve_attributes = False
me_cube_018.use_mirror_vertex_groups = False
me_cube_018.update()
me_cube_019 = bpy.data.meshes.new('Cube.019')
me_cube_019.from_pydata([(2.0, 2.0, 0.0), (2.0, -2.0, 0.0), (-2.0, 2.0, 4.0), (-2.0, 2.0, 0.0), (-2.0, -2.0, 4.0), (-2.0, -2.0, 0.0)], [], [(0, 2, 4, 1), (1, 4, 5), (5, 4, 2, 3), (3, 0, 1, 5), (3, 2, 0)])
_uv = me_cube_019.uv_layers.new(name='UVMap')
_uv.uv.foreach_set('vector', [0.1209, 0.7523, 0.1209, 0.8717, 0.001558, 0.8717, 0.001558, 0.7523, 0.2457, 0.8717, 0.1263, 0.8717, 0.1263, 0.7523, 0.2457, 0.7523, 0.2457, 0.8717, 0.1264, 0.8717, 0.1264, 0.7523, 0.1217, 0.7523, 0.1217, 0.8717, 0.002333, 0.8717, 0.002333, 0.7523, 0.2458, 0.7523, 0.2458, 0.8717, 0.1264, 0.7523])
me_cube_019.materials.append(mat_material)
me_cube_019.use_remesh_preserve_volume = False
me_cube_019.use_remesh_preserve_attributes = False
me_cube_019.use_mirror_vertex_groups = False
me_cube_019.update()
me_cube_020 = bpy.data.meshes.new('Cube.020')
me_cube_020.from_pydata([(2.0, 2.0, 2.0), (2.0, 2.0, 0.0), (2.0, -2.0, 2.0), (2.0, -2.0, 0.0), (-2.0, 2.0, 2.0), (-2.0, 2.0, 0.0), (-2.0, -2.0, 2.0), (-2.0, -2.0, 0.0), (-2.0, 0.0, 0.0), (2.0, 0.0, 2.0), (-2.0, 0.0, 2.0), (2.0, 0.0, 0.0), (0.0, 2.0, 0.0), (0.0, -2.0, 2.0), (0.0, -2.0, 0.0), (0.0, 2.0, 2.0), (0.0, 0.0, 0.0), (0.0, 0.0, 2.0), (-2.0, 0.0, 4.0), (-2.0, 2.0, 4.0), (0.0, 2.0, 4.0), (0.0, 0.0, 4.0)], [], [(17, 10, 6, 13), (14, 13, 6, 7), (8, 10, 4, 5), (16, 11, 3, 14), (11, 9, 2, 3), (12, 15, 0, 1), (1, 0, 9, 11), (12, 1, 11, 16), (7, 6, 10, 8), (15, 4, 19, 20), (0, 15, 17, 9), (5, 12, 16, 8), (5, 4, 15, 12), (8, 16, 14, 7), (3, 2, 13, 14), (9, 17, 13, 2), (20, 19, 18, 21), (17, 15, 20, 21), (4, 10, 18, 19), (10, 17, 21, 18)])
_uv = me_cube_020.uv_layers.new(name='UVMap')
_uv.uv.foreach_set('vector', [0.06124, 0.812, 0.06124, 0.8717, 0.001558, 0.8717, 0.001558, 0.812, 0.186, 0.7523, 0.186, 0.8717, 0.1263, 0.8717, 0.1263, 0.7523, 0.186, 0.7523, 0.186, 0.8717, 0.1264, 0.8717, 0.1264, 0.7523, 0.06202, 0.812, 0.06202, 0.8717, 0.002333, 0.8717, 0.002333, 0.812, 0.186, 0.7523, 0.186, 0.8717, 0.1264, 0.8717, 0.1264, 0.7523, 0.1861, 0.7523, 0.1861, 0.8717, 0.1264, 0.8717, 0.1264, 0.7523, 0.2457, 0.7523, 0.2457, 0.8717, 0.186, 0.8717, 0.186, 0.7523, 0.1217, 0.812, 0.1217, 0.8717, 0.06202, 0.8717, 0.06202, 0.812, 0.2457, 0.7523, 0.2457, 0.8717, 0.186, 0.8717, 0.186, 0.7523, 0.1294, 0.7547, 0.245, 0.7547, 0.245, 0.8703, 0.1294, 0.8703, 0.1209, 0.7523, 0.1209, 0.812, 0.06124, 0.812, 0.06124, 0.7523, 0.1217, 0.7523, 0.1217, 0.812, 0.06202, 0.812, 0.06202, 0.7523, 0.2458, 0.7523, 0.2458, 0.8717, 0.1861, 0.8717, 0.1861, 0.7523, 0.06202, 0.7523, 0.06202, 0.812, 0.002333, 0.812, 0.002333, 0.7523, 0.2457, 0.7523, 0.2457, 0.8717, 0.186, 0.8717, 0.186, 0.7523, 0.06124, 0.7523, 0.06124, 0.812, 0.001558, 0.812, 0.001558, 0.7523, 0.1185, 0.756, 0.1185, 0.8687, 0.005795, 0.8687, 0.005795, 0.756, 0.1287, 0.7549, 0.2443, 0.7549, 0.2443, 0.8705, 0.1287, 0.8705, 0.1285, 0.7563, 0.2441, 0.7563, 0.2441, 0.8719, 0.1285, 0.8719, 0.1285, 0.7549, 0.2441, 0.7549, 0.2441, 0.8705, 0.1285, 0.8705])
me_cube_020.materials.append(mat_material)
me_cube_020.use_remesh_preserve_volume = False
me_cube_020.use_remesh_preserve_attributes = False
me_cube_020.use_mirror_vertex_groups = False
me_cube_020.update()
me_cube_021 = bpy.data.meshes.new('Cube.021')
me_cube_021.from_pydata([(2.0, 2.0, 4.0), (2.0, 2.0, 0.0), (2.0, -2.0, 4.0), (2.0, -2.0, 0.0), (-2.0, 2.0, 4.0), (-2.0, 2.0, 0.0), (-2.0, -2.0, 4.0), (-2.0, -2.0, 0.0)], [], [(0, 4, 6, 2), (3, 2, 6, 7), (7, 6, 4, 5), (5, 1, 3, 7), (1, 0, 2, 3), (5, 4, 0, 1)])
_uv = me_cube_021.uv_layers.new(name='UVMap')
_uv.uv.foreach_set('vector', [0.3692, 0.7549, 0.3692, 0.871, 0.2531, 0.871, 0.2531, 0.7549, 0.3702, 0.7549, 0.3702, 0.871, 0.2541, 0.871, 0.2541, 0.7549, 0.3702, 0.7549, 0.3702, 0.871, 0.2541, 0.871, 0.2541, 0.7549, 0.37, 0.7549, 0.37, 0.871, 0.2539, 0.871, 0.2539, 0.7549, 0.3702, 0.7549, 0.3702, 0.871, 0.2541, 0.871, 0.2541, 0.7549, 0.3702, 0.7549, 0.3702, 0.871, 0.2541, 0.871, 0.2541, 0.7549])
me_cube_021.materials.append(mat_material)
me_cube_021.use_remesh_preserve_volume = False
me_cube_021.use_remesh_preserve_attributes = False
me_cube_021.use_mirror_vertex_groups = False
me_cube_021.update()
me_cube_022 = bpy.data.meshes.new('Cube.022')
me_cube_022.from_pydata([(2.0, 2.0, 0.0), (2.0, -2.0, 0.0), (-2.0, 2.0, 0.0), (-2.0, -2.0, 4.0), (-2.0, -2.0, 0.0)], [], [(0, 2, 3, 1), (1, 3, 4), (4, 3, 2), (2, 0, 1, 4)])
_uv = me_cube_022.uv_layers.new(name='UVMap')
_uv.uv.foreach_set('vector', [0.1209, 0.7523, 0.1209, 0.8717, 0.001558, 0.8717, 0.001558, 0.7523, 0.2457, 0.8717, 0.1263, 0.8717, 0.1263, 0.7523, 0.2457, 0.7523, 0.2457, 0.8717, 0.1264, 0.7523, 0.1217, 0.7523, 0.1217, 0.8717, 0.002333, 0.8717, 0.002333, 0.7523])
me_cube_022.materials.append(mat_material)
me_cube_022.use_remesh_preserve_volume = False
me_cube_022.use_remesh_preserve_attributes = False
me_cube_022.use_mirror_vertex_groups = False
me_cube_022.update()
me_cube_023 = bpy.data.meshes.new('Cube.023')
me_cube_023.from_pydata([(2.0, 2.0, 2.0), (2.0, 2.0, 0.0), (2.0, -2.0, 2.0), (2.0, -2.0, 0.0), (-2.0, 2.0, 2.0), (-2.0, 2.0, 0.0), (-2.0, -2.0, 2.0), (-2.0, -2.0, 0.0)], [], [(0, 4, 6, 2), (3, 2, 6, 7), (7, 6, 4, 5), (5, 1, 3, 7), (1, 0, 2, 3), (5, 4, 0, 1)])
_uv = me_cube_023.uv_layers.new(name='UVMap')
_uv.uv.foreach_set('vector', [0.1209, 0.7523, 0.1209, 0.8717, 0.001558, 0.8717, 0.001558, 0.7523, 0.2457, 0.7523, 0.2457, 0.8717, 0.1263, 0.8717, 0.1263, 0.7523, 0.2457, 0.7523, 0.2457, 0.8717, 0.1264, 0.8717, 0.1264, 0.7523, 0.1217, 0.7523, 0.1217, 0.8717, 0.002333, 0.8717, 0.002333, 0.7523, 0.2457, 0.7523, 0.2457, 0.8717, 0.1264, 0.8717, 0.1264, 0.7523, 0.2458, 0.7523, 0.2458, 0.8717, 0.1264, 0.8717, 0.1264, 0.7523])
me_cube_023.materials.append(mat_material)
me_cube_023.use_remesh_preserve_volume = False
me_cube_023.use_remesh_preserve_attributes = False
me_cube_023.use_mirror_vertex_groups = False
me_cube_023.update()
me_cube_024 = bpy.data.meshes.new('Cube.024')
me_cube_024.from_pydata([(2.0, 2.0, 0.0), (2.0, -2.0, 0.0), (-2.0, 2.0, 2.0), (-2.0, 2.0, 0.0), (-2.0, -2.0, 2.0), (-2.0, -2.0, 0.0)], [], [(0, 2, 4, 1), (1, 4, 5), (5, 4, 2, 3), (3, 0, 1, 5), (3, 2, 0)])
_uv = me_cube_024.uv_layers.new(name='UVMap')
_uv.uv.foreach_set('vector', [0.1209, 0.7523, 0.1209, 0.8717, 0.001558, 0.8717, 0.001558, 0.7523, 0.2457, 0.8717, 0.1263, 0.8717, 0.1263, 0.7523, 0.2457, 0.7523, 0.2457, 0.8717, 0.1264, 0.8717, 0.1264, 0.7523, 0.1217, 0.7523, 0.1217, 0.8717, 0.002333, 0.8717, 0.002333, 0.7523, 0.2458, 0.7523, 0.2458, 0.8717, 0.1264, 0.7523])
me_cube_024.materials.append(mat_material)
me_cube_024.use_remesh_preserve_volume = False
me_cube_024.use_remesh_preserve_attributes = False
me_cube_024.use_mirror_vertex_groups = False
me_cube_024.update()
me_cube_025 = bpy.data.meshes.new('Cube.025')
me_cube_025.from_pydata([(2.0, 2.0, 0.0), (2.0, -2.0, 0.0), (-2.0, 2.0, 0.0), (-2.0, -2.0, 2.0), (-2.0, -2.0, 0.0)], [], [(0, 2, 3, 1), (1, 3, 4), (4, 3, 2), (2, 0, 1, 4)])
_uv = me_cube_025.uv_layers.new(name='UVMap')
_uv.uv.foreach_set('vector', [0.1209, 0.7523, 0.1209, 0.8717, 0.001558, 0.8717, 0.001558, 0.7523, 0.2457, 0.8717, 0.1263, 0.8717, 0.1263, 0.7523, 0.2457, 0.7523, 0.2457, 0.8717, 0.1264, 0.7523, 0.1217, 0.7523, 0.1217, 0.8717, 0.002333, 0.8717, 0.002333, 0.7523])
me_cube_025.materials.append(mat_material)
me_cube_025.use_remesh_preserve_volume = False
me_cube_025.use_remesh_preserve_attributes = False
me_cube_025.use_mirror_vertex_groups = False
me_cube_025.update()
me_cube_026 = bpy.data.meshes.new('Cube.026')
me_cube_026.from_pydata([(2.0, 2.0, 4.0), (2.0, 2.0, 0.0), (2.0, -2.0, 4.0), (2.0, -2.0, 0.0), (-2.0, 2.0, 4.0), (-2.0, 2.0, 0.0), (-2.0, -2.0, 4.0), (-2.0, -2.0, 0.0)], [], [(0, 4, 6, 2), (3, 2, 6, 7), (7, 6, 4, 5), (5, 1, 3, 7), (1, 0, 2, 3), (5, 4, 0, 1)])
_uv = me_cube_026.uv_layers.new(name='UVMap')
_uv.uv.foreach_set('vector', [0.7468, 0.6282, 0.7468, 0.7475, 0.6274, 0.7475, 0.6274, 0.6282, 0.8715, 0.6282, 0.8715, 0.7475, 0.7522, 0.7475, 0.7522, 0.6282, 0.8716, 0.6282, 0.8716, 0.7475, 0.7522, 0.7475, 0.7522, 0.6282, 0.7475, 0.6282, 0.7475, 0.7475, 0.6282, 0.7475, 0.6282, 0.6282, 0.8716, 0.6282, 0.8716, 0.7475, 0.7522, 0.7475, 0.7522, 0.6282, 0.8716, 0.6282, 0.8716, 0.7475, 0.7522, 0.7475, 0.7522, 0.6282])
me_cube_026.materials.append(mat_material)
me_cube_026.use_remesh_preserve_volume = False
me_cube_026.use_remesh_preserve_attributes = False
me_cube_026.use_mirror_vertex_groups = False
me_cube_026.update()
me_cube_027 = bpy.data.meshes.new('Cube.027')
me_cube_027.from_pydata([(2.0, 2.0, 2.0), (2.0, 2.0, 0.0), (2.0, -2.0, 2.0), (2.0, -2.0, 0.0), (-2.0, 2.0, 4.0), (-2.0, 2.0, 0.0), (-2.0, -2.0, 4.0), (-2.0, -2.0, 0.0)], [], [(0, 4, 6, 2), (3, 2, 6, 7), (7, 6, 4, 5), (5, 1, 3, 7), (1, 0, 2, 3), (5, 4, 0, 1)])
_uv = me_cube_027.uv_layers.new(name='UVMap')
_uv.uv.foreach_set('vector', [0.7468, 0.6282, 0.7468, 0.7475, 0.6274, 0.7475, 0.6274, 0.6282, 0.8715, 0.6282, 0.8715, 0.7475, 0.7522, 0.7475, 0.7522, 0.6282, 0.8716, 0.6282, 0.8716, 0.7475, 0.7522, 0.7475, 0.7522, 0.6282, 0.7475, 0.6282, 0.7475, 0.7475, 0.6282, 0.7475, 0.6282, 0.6282, 0.8716, 0.6282, 0.8716, 0.7475, 0.7522, 0.7475, 0.7522, 0.6282, 0.8716, 0.6282, 0.8716, 0.7475, 0.7522, 0.7475, 0.7522, 0.6282])
me_cube_027.materials.append(mat_material)
me_cube_027.use_remesh_preserve_volume = False
me_cube_027.use_remesh_preserve_attributes = False
me_cube_027.use_mirror_vertex_groups = False
me_cube_027.update()
me_cube_028 = bpy.data.meshes.new('Cube.028')
me_cube_028.from_pydata([(2.0, 2.0, 0.0), (2.0, -2.0, 0.0), (-2.0, 2.0, 4.0), (-2.0, 2.0, 0.0), (-2.0, -2.0, 4.0), (-2.0, -2.0, 0.0)], [], [(0, 2, 4, 1), (1, 4, 5), (5, 4, 2, 3), (3, 0, 1, 5), (3, 2, 0)])
_uv = me_cube_028.uv_layers.new(name='UVMap')
_uv.uv.foreach_set('vector', [0.7468, 0.6282, 0.7468, 0.7475, 0.6274, 0.7475, 0.6274, 0.6282, 0.8715, 0.7475, 0.7522, 0.7475, 0.7522, 0.6282, 0.8716, 0.6282, 0.8716, 0.7475, 0.7522, 0.7475, 0.7522, 0.6282, 0.7475, 0.6282, 0.7475, 0.7475, 0.6282, 0.7475, 0.6282, 0.6282, 0.8716, 0.6282, 0.8716, 0.7475, 0.7522, 0.6282])
me_cube_028.materials.append(mat_material)
me_cube_028.use_remesh_preserve_volume = False
me_cube_028.use_remesh_preserve_attributes = False
me_cube_028.use_mirror_vertex_groups = False
me_cube_028.update()
me_cube_029 = bpy.data.meshes.new('Cube.029')
me_cube_029.from_pydata([(2.0, 2.0, 4.0), (2.0, 2.0, 0.0), (2.0, -2.0, 4.0), (2.0, -2.0, 0.0), (-2.0, 2.0, 4.0), (-2.0, 2.0, 0.0), (-2.0, -2.0, 4.0), (-2.0, -2.0, 0.0)], [], [(0, 4, 6, 2), (3, 2, 6, 7), (7, 6, 4, 5), (5, 1, 3, 7), (1, 0, 2, 3), (5, 4, 0, 1)])
_uv = me_cube_029.uv_layers.new(name='UVMap')
_uv.uv.foreach_set('vector', [0.995, 0.6308, 0.995, 0.7469, 0.8789, 0.7469, 0.8789, 0.6308, 0.996, 0.6308, 0.996, 0.7469, 0.8799, 0.7469, 0.8799, 0.6308, 0.996, 0.6308, 0.996, 0.7469, 0.8799, 0.7469, 0.8799, 0.6308, 0.9958, 0.6308, 0.9958, 0.7469, 0.8797, 0.7469, 0.8797, 0.6308, 0.996, 0.6308, 0.996, 0.7469, 0.8799, 0.7469, 0.8799, 0.6308, 0.996, 0.6308, 0.996, 0.7469, 0.8799, 0.7469, 0.8799, 0.6308])
me_cube_029.materials.append(mat_material)
me_cube_029.use_remesh_preserve_volume = False
me_cube_029.use_remesh_preserve_attributes = False
me_cube_029.use_mirror_vertex_groups = False
me_cube_029.update()
me_cube_030 = bpy.data.meshes.new('Cube.030')
me_cube_030.from_pydata([(2.0, 2.0, 0.0), (2.0, -2.0, 0.0), (-2.0, 2.0, 0.0), (-2.0, -2.0, 4.0), (-2.0, -2.0, 0.0)], [], [(0, 2, 3, 1), (1, 3, 4), (4, 3, 2), (2, 0, 1, 4)])
_uv = me_cube_030.uv_layers.new(name='UVMap')
_uv.uv.foreach_set('vector', [0.7468, 0.6282, 0.7468, 0.7475, 0.6274, 0.7475, 0.6274, 0.6282, 0.8715, 0.7475, 0.7522, 0.7475, 0.7522, 0.6282, 0.8716, 0.6282, 0.8716, 0.7475, 0.7522, 0.6282, 0.7475, 0.6282, 0.7475, 0.7475, 0.6282, 0.7475, 0.6282, 0.6282])
me_cube_030.materials.append(mat_material)
me_cube_030.use_remesh_preserve_volume = False
me_cube_030.use_remesh_preserve_attributes = False
me_cube_030.use_mirror_vertex_groups = False
me_cube_030.update()
me_cube_031 = bpy.data.meshes.new('Cube.031')
me_cube_031.from_pydata([(2.0, 2.0, 2.0), (2.0, 2.0, 0.0), (2.0, -2.0, 2.0), (2.0, -2.0, 0.0), (-2.0, 2.0, 2.0), (-2.0, 2.0, 0.0), (-2.0, -2.0, 2.0), (-2.0, -2.0, 0.0)], [], [(0, 4, 6, 2), (3, 2, 6, 7), (7, 6, 4, 5), (5, 1, 3, 7), (1, 0, 2, 3), (5, 4, 0, 1)])
_uv = me_cube_031.uv_layers.new(name='UVMap')
_uv.uv.foreach_set('vector', [0.7468, 0.6282, 0.7468, 0.7475, 0.6274, 0.7475, 0.6274, 0.6282, 0.8715, 0.6282, 0.8715, 0.7475, 0.7522, 0.7475, 0.7522, 0.6282, 0.8716, 0.6282, 0.8716, 0.7475, 0.7522, 0.7475, 0.7522, 0.6282, 0.7475, 0.6282, 0.7475, 0.7475, 0.6282, 0.7475, 0.6282, 0.6282, 0.8716, 0.6282, 0.8716, 0.7475, 0.7522, 0.7475, 0.7522, 0.6282, 0.8716, 0.6282, 0.8716, 0.7475, 0.7522, 0.7475, 0.7522, 0.6282])
me_cube_031.materials.append(mat_material)
me_cube_031.use_remesh_preserve_volume = False
me_cube_031.use_remesh_preserve_attributes = False
me_cube_031.use_mirror_vertex_groups = False
me_cube_031.update()
me_cube_032 = bpy.data.meshes.new('Cube.032')
me_cube_032.from_pydata([(2.0, 2.0, 0.0), (2.0, -2.0, 0.0), (-2.0, 2.0, 2.0), (-2.0, 2.0, 0.0), (-2.0, -2.0, 2.0), (-2.0, -2.0, 0.0)], [], [(0, 2, 4, 1), (1, 4, 5), (5, 4, 2, 3), (3, 0, 1, 5), (3, 2, 0)])
_uv = me_cube_032.uv_layers.new(name='UVMap')
_uv.uv.foreach_set('vector', [0.7468, 0.6282, 0.7468, 0.7475, 0.6274, 0.7475, 0.6274, 0.6282, 0.8715, 0.7475, 0.7522, 0.7475, 0.7522, 0.6282, 0.8716, 0.6282, 0.8716, 0.7475, 0.7522, 0.7475, 0.7522, 0.6282, 0.7475, 0.6282, 0.7475, 0.7475, 0.6282, 0.7475, 0.6282, 0.6282, 0.8716, 0.6282, 0.8716, 0.7475, 0.7522, 0.6282])
me_cube_032.materials.append(mat_material)
me_cube_032.use_remesh_preserve_volume = False
me_cube_032.use_remesh_preserve_attributes = False
me_cube_032.use_mirror_vertex_groups = False
me_cube_032.update()
me_cube_033 = bpy.data.meshes.new('Cube.033')
me_cube_033.from_pydata([(2.0, 2.0, 0.0), (2.0, -2.0, 0.0), (-2.0, 2.0, 0.0), (-2.0, -2.0, 2.0), (-2.0, -2.0, 0.0)], [], [(0, 2, 3, 1), (1, 3, 4), (4, 3, 2), (2, 0, 1, 4)])
_uv = me_cube_033.uv_layers.new(name='UVMap')
_uv.uv.foreach_set('vector', [0.7468, 0.6282, 0.7468, 0.7475, 0.6274, 0.7475, 0.6274, 0.6282, 0.8715, 0.7475, 0.7522, 0.7475, 0.7522, 0.6282, 0.8716, 0.6282, 0.8716, 0.7475, 0.7522, 0.6282, 0.7475, 0.6282, 0.7475, 0.7475, 0.6282, 0.7475, 0.6282, 0.6282])
me_cube_033.materials.append(mat_material)
me_cube_033.use_remesh_preserve_volume = False
me_cube_033.use_remesh_preserve_attributes = False
me_cube_033.use_mirror_vertex_groups = False
me_cube_033.update()

# ---- objects
ob_cubestraight = bpy.data.objects.new('CubeStraight', me_cube)
ob_cubeslopedhalf = bpy.data.objects.new('CubeSlopedHalf', me_cube_001)
ob_cubesloped = bpy.data.objects.new('CubeSloped', me_cube_002)
ob_cubestraight_001 = bpy.data.objects.new('CubeStraight.001', me_cube_003)
ob_cubestraight_002 = bpy.data.objects.new('CubeStraight.002', me_cube_004)
ob_cubestraight_003 = bpy.data.objects.new('CubeStraight.003', me_cube_005)
ob_cubestraight_004 = bpy.data.objects.new('CubeStraight.004', me_cube_006)
ob_cubestraight_005 = bpy.data.objects.new('CubeStraight.005', me_cube_007)
ob_cubesloped_001 = bpy.data.objects.new('CubeSloped.001', me_cube_008)
ob_cubestraight_006 = bpy.data.objects.new('CubeStraight.006', me_cube_009)
ob_cubestraight_007 = bpy.data.objects.new('CubeStraight.007', me_cube_010)
ob_cubeslopedhalf_001 = bpy.data.objects.new('CubeSlopedHalf.001', me_cube_011)
ob_cubesloped_002 = bpy.data.objects.new('CubeSloped.002', me_cube_012)
ob_cubestraight_008 = bpy.data.objects.new('CubeStraight.008', me_cube_013)
ob_cubestraight_009 = bpy.data.objects.new('CubeStraight.009', me_cube_014)
ob_cubesloped_003 = bpy.data.objects.new('CubeSloped.003', me_cube_015)
ob_cubestraight_010 = bpy.data.objects.new('CubeStraight.010', me_cube_016)
ob_cubestraight_011 = bpy.data.objects.new('CubeStraight.011', me_cube_017)
ob_cubeslopedhalf_002 = bpy.data.objects.new('CubeSlopedHalf.002', me_cube_018)
ob_cubesloped_004 = bpy.data.objects.new('CubeSloped.004', me_cube_019)
ob_cubestraight_012 = bpy.data.objects.new('CubeStraight.012', me_cube_020)
ob_cubestraight_013 = bpy.data.objects.new('CubeStraight.013', me_cube_021)
ob_cubesloped_005 = bpy.data.objects.new('CubeSloped.005', me_cube_022)
ob_cubestraight_014 = bpy.data.objects.new('CubeStraight.014', me_cube_023)
ob_cubestraight_015 = bpy.data.objects.new('CubeStraight.015', me_cube_024)
ob_cubestraight_016 = bpy.data.objects.new('CubeStraight.016', me_cube_025)
ob_cubestraight_017 = bpy.data.objects.new('CubeStraight.017', me_cube_026)
ob_cubeslopedhalf_003 = bpy.data.objects.new('CubeSlopedHalf.003', me_cube_027)
ob_cubesloped_006 = bpy.data.objects.new('CubeSloped.006', me_cube_028)
ob_cubestraight_018 = bpy.data.objects.new('CubeStraight.018', me_cube_029)
ob_cubesloped_007 = bpy.data.objects.new('CubeSloped.007', me_cube_030)
ob_cubestraight_019 = bpy.data.objects.new('CubeStraight.019', me_cube_031)
ob_cubestraight_020 = bpy.data.objects.new('CubeStraight.020', me_cube_032)
ob_cubestraight_021 = bpy.data.objects.new('CubeStraight.021', me_cube_033)

# ---- transforms, parenting, visibility, modifiers, constraints
ob_cubestraight.location = (0.0, 0.0, 0.0)
ob_cubestraight.lock_rotations_4d = False
ob_cubestraight.empty_display_type = 'ARROWS'
ob_cubestraight.lineart.crease_threshold = 0.0
ob_cubeslopedhalf.location = (0.0, 4.0, 0.0)
ob_cubeslopedhalf.lock_rotations_4d = False
ob_cubeslopedhalf.empty_display_type = 'ARROWS'
ob_cubeslopedhalf.lineart.crease_threshold = 0.0
ob_cubesloped.location = (0.0, 8.0, 0.0)
ob_cubesloped.lock_rotations_4d = False
ob_cubesloped.empty_display_type = 'ARROWS'
ob_cubesloped.lineart.crease_threshold = 0.0
ob_cubestraight_001.location = (0.0, 12.0, 0.0)
ob_cubestraight_001.lock_rotations_4d = False
ob_cubestraight_001.empty_display_type = 'ARROWS'
ob_cubestraight_001.lineart.crease_threshold = 0.0
ob_cubestraight_002.location = (0.0, 16.0, 0.0)
ob_cubestraight_002.lock_rotations_4d = False
ob_cubestraight_002.empty_display_type = 'ARROWS'
ob_cubestraight_002.lineart.crease_threshold = 0.0
ob_cubestraight_003.location = (0.0, 20.0, 0.0)
ob_cubestraight_003.lock_rotations_4d = False
ob_cubestraight_003.empty_display_type = 'ARROWS'
ob_cubestraight_003.lineart.crease_threshold = 0.0
ob_cubestraight_004.location = (0.0, 24.0, 0.0)
ob_cubestraight_004.lock_rotations_4d = False
ob_cubestraight_004.empty_display_type = 'ARROWS'
ob_cubestraight_004.lineart.crease_threshold = 0.0
ob_cubestraight_005.location = (0.0, 28.0, 0.0)
ob_cubestraight_005.lock_rotations_4d = False
ob_cubestraight_005.empty_display_type = 'ARROWS'
ob_cubestraight_005.lineart.crease_threshold = 0.0
ob_cubesloped_001.location = (0.0, 32.0, 0.0)
ob_cubesloped_001.lock_rotations_4d = False
ob_cubesloped_001.empty_display_type = 'ARROWS'
ob_cubesloped_001.lineart.crease_threshold = 0.0
ob_cubestraight_006.location = (0.0, 36.0, 0.0)
ob_cubestraight_006.lock_rotations_4d = False
ob_cubestraight_006.empty_display_type = 'ARROWS'
ob_cubestraight_006.lineart.crease_threshold = 0.0
ob_cubestraight_007.location = (8.0, 0.0, 0.0)
ob_cubestraight_007.lock_rotations_4d = False
ob_cubestraight_007.empty_display_type = 'ARROWS'
ob_cubestraight_007.lineart.crease_threshold = 0.0
ob_cubeslopedhalf_001.location = (8.0, 4.0, 0.0)
ob_cubeslopedhalf_001.lock_rotations_4d = False
ob_cubeslopedhalf_001.empty_display_type = 'ARROWS'
ob_cubeslopedhalf_001.lineart.crease_threshold = 0.0
ob_cubesloped_002.location = (8.0, 8.0, 0.0)
ob_cubesloped_002.lock_rotations_4d = False
ob_cubesloped_002.empty_display_type = 'ARROWS'
ob_cubesloped_002.lineart.crease_threshold = 0.0
ob_cubestraight_008.location = (8.0, 24.0, 0.0)
ob_cubestraight_008.lock_rotations_4d = False
ob_cubestraight_008.empty_display_type = 'ARROWS'
ob_cubestraight_008.lineart.crease_threshold = 0.0
ob_cubestraight_009.location = (8.0, 28.0, 0.0)
ob_cubestraight_009.lock_rotations_4d = False
ob_cubestraight_009.empty_display_type = 'ARROWS'
ob_cubestraight_009.lineart.crease_threshold = 0.0
ob_cubesloped_003.location = (8.0, 32.0, 0.0)
ob_cubesloped_003.lock_rotations_4d = False
ob_cubesloped_003.empty_display_type = 'ARROWS'
ob_cubesloped_003.lineart.crease_threshold = 0.0
ob_cubestraight_010.location = (8.0, 36.0, 0.0)
ob_cubestraight_010.lock_rotations_4d = False
ob_cubestraight_010.empty_display_type = 'ARROWS'
ob_cubestraight_010.lineart.crease_threshold = 0.0
ob_cubestraight_011.location = (16.0, 0.0, 0.0)
ob_cubestraight_011.lock_rotations_4d = False
ob_cubestraight_011.empty_display_type = 'ARROWS'
ob_cubestraight_011.lineart.crease_threshold = 0.0
ob_cubeslopedhalf_002.location = (16.0, 4.0, 0.0)
ob_cubeslopedhalf_002.lock_rotations_4d = False
ob_cubeslopedhalf_002.empty_display_type = 'ARROWS'
ob_cubeslopedhalf_002.lineart.crease_threshold = 0.0
ob_cubesloped_004.location = (16.0, 8.0, 0.0)
ob_cubesloped_004.lock_rotations_4d = False
ob_cubesloped_004.empty_display_type = 'ARROWS'
ob_cubesloped_004.lineart.crease_threshold = 0.0
ob_cubestraight_012.location = (16.0, 24.0, 0.0)
ob_cubestraight_012.lock_rotations_4d = False
ob_cubestraight_012.empty_display_type = 'ARROWS'
ob_cubestraight_012.lineart.crease_threshold = 0.0
ob_cubestraight_013.location = (16.0, 28.0, 0.0)
ob_cubestraight_013.lock_rotations_4d = False
ob_cubestraight_013.empty_display_type = 'ARROWS'
ob_cubestraight_013.lineart.crease_threshold = 0.0
ob_cubesloped_005.location = (16.0, 32.0, 0.0)
ob_cubesloped_005.lock_rotations_4d = False
ob_cubesloped_005.empty_display_type = 'ARROWS'
ob_cubesloped_005.lineart.crease_threshold = 0.0
ob_cubestraight_014.location = (16.0, 36.0, 0.0)
ob_cubestraight_014.lock_rotations_4d = False
ob_cubestraight_014.empty_display_type = 'ARROWS'
ob_cubestraight_014.lineart.crease_threshold = 0.0
ob_cubestraight_015.location = (16.0, 40.0, 0.0)
ob_cubestraight_015.lock_rotations_4d = False
ob_cubestraight_015.empty_display_type = 'ARROWS'
ob_cubestraight_015.lineart.crease_threshold = 0.0
ob_cubestraight_016.location = (16.0, 44.0, 0.0)
ob_cubestraight_016.lock_rotations_4d = False
ob_cubestraight_016.empty_display_type = 'ARROWS'
ob_cubestraight_016.lineart.crease_threshold = 0.0
ob_cubestraight_017.location = (24.0, 0.0, 0.0)
ob_cubestraight_017.lock_rotations_4d = False
ob_cubestraight_017.empty_display_type = 'ARROWS'
ob_cubestraight_017.lineart.crease_threshold = 0.0
ob_cubeslopedhalf_003.location = (24.0, 4.0, 0.0)
ob_cubeslopedhalf_003.lock_rotations_4d = False
ob_cubeslopedhalf_003.empty_display_type = 'ARROWS'
ob_cubeslopedhalf_003.lineart.crease_threshold = 0.0
ob_cubesloped_006.location = (24.0, 8.0, 0.0)
ob_cubesloped_006.lock_rotations_4d = False
ob_cubesloped_006.empty_display_type = 'ARROWS'
ob_cubesloped_006.lineart.crease_threshold = 0.0
ob_cubestraight_018.location = (24.0, 28.0, 0.0)
ob_cubestraight_018.lock_rotations_4d = False
ob_cubestraight_018.empty_display_type = 'ARROWS'
ob_cubestraight_018.lineart.crease_threshold = 0.0
ob_cubesloped_007.location = (24.0, 32.0, 0.0)
ob_cubesloped_007.lock_rotations_4d = False
ob_cubesloped_007.empty_display_type = 'ARROWS'
ob_cubesloped_007.lineart.crease_threshold = 0.0
ob_cubestraight_019.location = (24.0, 36.0, 0.0)
ob_cubestraight_019.lock_rotations_4d = False
ob_cubestraight_019.empty_display_type = 'ARROWS'
ob_cubestraight_019.lineart.crease_threshold = 0.0
ob_cubestraight_020.location = (24.0, 40.0, 0.0)
ob_cubestraight_020.lock_rotations_4d = False
ob_cubestraight_020.empty_display_type = 'ARROWS'
ob_cubestraight_020.lineart.crease_threshold = 0.0
ob_cubestraight_021.location = (24.0, 44.0, 0.0)
ob_cubestraight_021.lock_rotations_4d = False
ob_cubestraight_021.empty_display_type = 'ARROWS'
ob_cubestraight_021.lineart.crease_threshold = 0.0

# ---- collection membership
col_collection.objects.link(ob_cubestraight)
col_collection.objects.link(ob_cubeslopedhalf)
col_collection.objects.link(ob_cubesloped)
col_collection.objects.link(ob_cubestraight_001)
col_collection.objects.link(ob_cubestraight_002)
col_collection.objects.link(ob_cubestraight_003)
col_collection.objects.link(ob_cubestraight_004)
col_collection.objects.link(ob_cubestraight_005)
col_collection.objects.link(ob_cubesloped_001)
col_collection.objects.link(ob_cubestraight_006)
col_collection.objects.link(ob_cubestraight_007)
col_collection.objects.link(ob_cubeslopedhalf_001)
col_collection.objects.link(ob_cubesloped_002)
col_collection.objects.link(ob_cubestraight_008)
col_collection.objects.link(ob_cubestraight_009)
col_collection.objects.link(ob_cubesloped_003)
col_collection.objects.link(ob_cubestraight_010)
col_collection.objects.link(ob_cubestraight_011)
col_collection.objects.link(ob_cubeslopedhalf_002)
col_collection.objects.link(ob_cubesloped_004)
col_collection.objects.link(ob_cubestraight_012)
col_collection.objects.link(ob_cubestraight_013)
col_collection.objects.link(ob_cubesloped_005)
col_collection.objects.link(ob_cubestraight_014)
col_collection.objects.link(ob_cubestraight_015)
col_collection.objects.link(ob_cubestraight_016)
col_collection.objects.link(ob_cubestraight_017)
col_collection.objects.link(ob_cubeslopedhalf_003)
col_collection.objects.link(ob_cubesloped_006)
col_collection.objects.link(ob_cubestraight_018)
col_collection.objects.link(ob_cubesloped_007)
col_collection.objects.link(ob_cubestraight_019)
col_collection.objects.link(ob_cubestraight_020)
col_collection.objects.link(ob_cubestraight_021)

# ---- scene / render settings (as saved in the file)
scene.frame_start = 1; scene.frame_end = 250; scene.frame_set(1)
scene.render.engine = 'BLENDER_EEVEE_NEXT'
scene.cycles.use_denoising = False
scene.cycles.samples = 128
scene.cycles.sampling_pattern = 'TABULATED_SOBOL'
scene.cycles.use_adaptive_sampling = False
scene.cycles.use_light_tree = False
scene.view_settings.view_transform = 'Filmic'
bpy.context.view_layer.update()

# ---- added for rendering (the .blend has no active camera and no usable light): camera, sun
cam_auto = bpy.data.cameras.new('AutoCamera')
cam_auto.lens = 50.0
cam_auto.sensor_width = 36.0
cam_auto.clip_end = 1000.0
ob_auto_camera = bpy.data.objects.new('AutoCamera', cam_auto)
scene.collection.objects.link(ob_auto_camera)
ob_auto_camera.location = (63.5476, -39.8571, 43.238)
ob_auto_camera.rotation_euler = (1.09748, -7.21219e-08, 0.694738)
scene.camera = ob_auto_camera
light_auto_sun = bpy.data.lights.new('AutoSun', 'SUN')
light_auto_sun.energy = 3.0
light_auto_sun.angle = 0.0523599
ob_auto_sun = bpy.data.objects.new('AutoSun', light_auto_sun)
scene.collection.objects.link(ob_auto_sun)
ob_auto_sun.rotation_euler = (0.872665, 0.174533, 0.523599)
bpy.context.view_layer.update()

